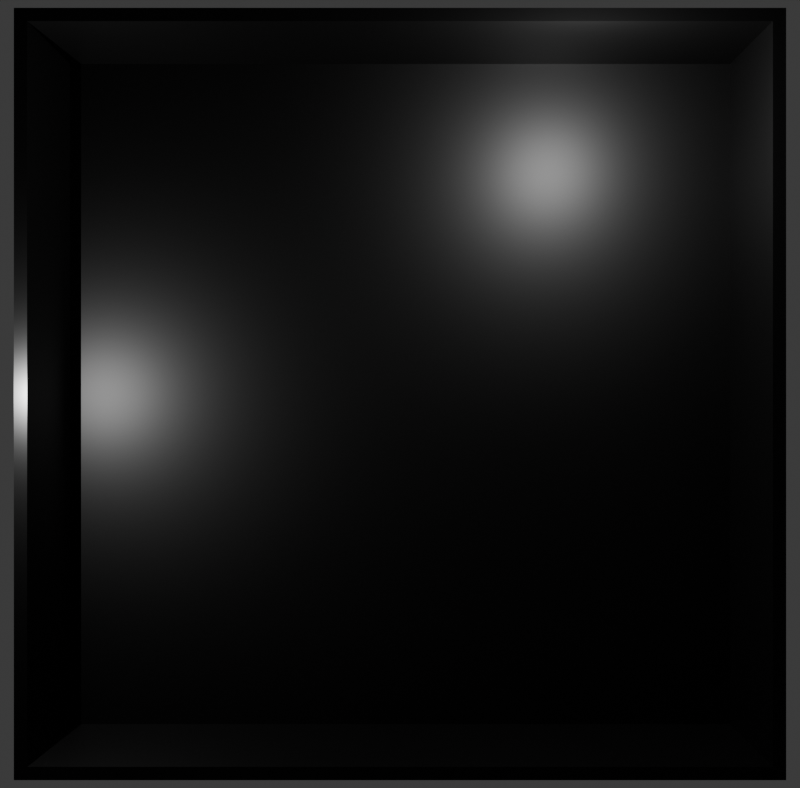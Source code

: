# Source: MENU_BACKGROUND.blend  (saved by Blender 4.3.34; exported with 4.5.12 LTS)
import bpy
from mathutils import Matrix  # noqa: F401  (used for matrix-valued properties, if any)

bpy.ops.wm.read_factory_settings(use_empty=True)
scene = bpy.context.scene
scene.name = 'Scene'

# ---- collections
col_base = bpy.data.collections.new('Base'); scene.collection.children.link(col_base)
col_util = bpy.data.collections.new('Util'); scene.collection.children.link(col_util)

# ---- materials (node trees are filled in below, after node groups)
mat_material = bpy.data.materials.new('Material')
mat_material.alpha_threshold = 0.0
mat_material.roughness = 0.5
mat_material.line_color = (0.0, 0.0, 0.0, 1.0)

# ---- material node trees
mat_material.use_nodes = True; mat_material.node_tree.nodes.clear()
_N = mat_material.node_tree.nodes; _L = mat_material.node_tree.links
n0 = _N.new('ShaderNodeOutputMaterial'); n0.name = 'Material Output'; n0.location = (300, 300)
n1 = _N.new('ShaderNodeBsdfPrincipled'); n1.name = 'Principled BSDF'; n1.location = (10, 300)
n1.inputs[0].default_value = (0.01261, 0.01261, 0.01261, 1.0)
n1.inputs[1].default_value = 1.0
n1.inputs[3].default_value = 1.45
_L.new(n1.outputs[0], n0.inputs[0])
n0.is_active_output = True

# ---- world
world_world = bpy.data.worlds.new('World'); scene.world = world_world
world_world.use_nodes = True; world_world.node_tree.nodes.clear()
_N = world_world.node_tree.nodes; _L = world_world.node_tree.links
n0 = _N.new('ShaderNodeOutputWorld'); n0.name = 'World Output'; n0.location = (300, 300)
n1 = _N.new('ShaderNodeBackground'); n1.name = 'Background'; n1.location = (10, 300)
n1.inputs[0].default_value = (0.05088, 0.05088, 0.05088, 1.0)
_L.new(n1.outputs[0], n0.inputs[0])
n0.is_active_output = True
world_world.color = (0.05088, 0.05088, 0.05088)
world_world.sun_shadow_jitter_overblur = 0.0

# ---- cameras
cam_camera = bpy.data.cameras.new('Camera')

# ---- lights
light_point = bpy.data.lights.new('Point', 'POINT')
light_point.energy = 1000.0
light_point_001 = bpy.data.lights.new('Point.001', 'POINT')
light_point_001.energy = 1000.0

# ---- meshes
me_plane_001 = bpy.data.meshes.new('Plane.001')
me_plane_001.from_pydata([(-1.0, -1.0, 0.0), (1.0, -1.0, 0.0), (-1.0, 1.0, 0.0), (1.0, 1.0, 0.0), (-0.9657, 0.9657, 0.0), (-0.9657, -0.9657, 0.0), (0.9657, -0.9657, 0.0), (0.9657, 0.9657, 0.0), (-0.9657, 0.9657, 0.374), (-0.9657, -0.9657, 0.374), (0.9657, -0.9657, 0.374), (0.9657, 0.9657, 0.374), (-1.0, 1.0, 0.374), (-1.0, -1.0, 0.374), (1.0, -1.0, 0.374), (1.0, 1.0, 0.374)], [], [(5, 6, 7, 4), (5, 4, 8, 9), (7, 6, 10, 11), (2, 0, 13, 12), (1, 3, 15, 14), (9, 8, 12, 13), (10, 9, 13, 14), (11, 10, 14, 15), (8, 11, 15, 12), (3, 2, 12, 15), (0, 1, 14, 13), (4, 7, 11, 8), (6, 5, 9, 10)])
_uv = me_plane_001.uv_layers.new(name='UVMap')
_uv.uv.foreach_set('vector', [0.01714, 0.01714, 0.9829, 0.01714, 0.9829, 0.9829, 0.01714, 0.9829, 0.01714, 0.01714, 0.01714, 0.9829, 0.01714, 0.9829, 0.01714, 0.01714, 0.9829, 0.9829, 0.9829, 0.01714, 0.9829, 0.01714, 0.9829, 0.9829, 0.0, 0.0, 0.0, 0.0, 0.0, 0.0, 0.0, 0.0, 0.0, 0.0, 0.0, 0.0, 0.0, 0.0, 0.0, 0.0, 0.01714, 0.01714, 0.01714, 0.9829, 0.0, 1.0, 0.0, 0.0, 0.9829, 0.01714, 0.01714, 0.01714, 0.0, 0.0, 1.0, 0.0, 0.9829, 0.9829, 0.9829, 0.01714, 1.0, 0.0, 1.0, 1.0, 0.01714, 0.9829, 0.9829, 0.9829, 1.0, 1.0, 0.0, 1.0, 0.0, 0.0, 0.0, 0.0, 0.0, 0.0, 0.0, 0.0, 0.0, 0.0, 0.0, 0.0, 0.0, 0.0, 0.0, 0.0, 0.01714, 0.9829, 0.9829, 0.9829, 0.9829, 0.9829, 0.01714, 0.9829, 0.9829, 0.01714, 0.01714, 0.01714, 0.01714, 0.01714, 0.9829, 0.01714])
me_plane_001.materials.append(mat_material)
me_plane_001.update()

# ---- objects
ob_camera = bpy.data.objects.new('Camera', cam_camera)
ob_point = bpy.data.objects.new('Point', light_point)
ob_point_001 = bpy.data.objects.new('Point.001', light_point_001)
ob_plane = bpy.data.objects.new('Plane', me_plane_001)

# ---- transforms, parenting, visibility, modifiers, constraints
ob_camera.location = (0.0, 0.0, 13.33)
ob_point.location = (2.0, 3.0, 2.0)
ob_point_001.location = (-4.0, 0.0, 2.0)
ob_plane.location = (0.0, 0.0, 0.0)
ob_plane.scale = (4.1, 4.1, 4.1)

# ---- collection membership
col_util.objects.link(ob_camera)
col_util.objects.link(ob_point)
col_util.objects.link(ob_point_001)
col_util.objects.link(ob_plane)

# ---- scene / render settings (as saved in the file)
scene.camera = ob_camera
scene.frame_start = 1; scene.frame_end = 250; scene.frame_set(1)
scene.render.engine = 'BLENDER_EEVEE_NEXT'
scene.render.resolution_x = 384
scene.render.resolution_y = 378
scene.render.resolution_percentage = 140
scene.render.film_transparent = True
bpy.context.view_layer.update()
